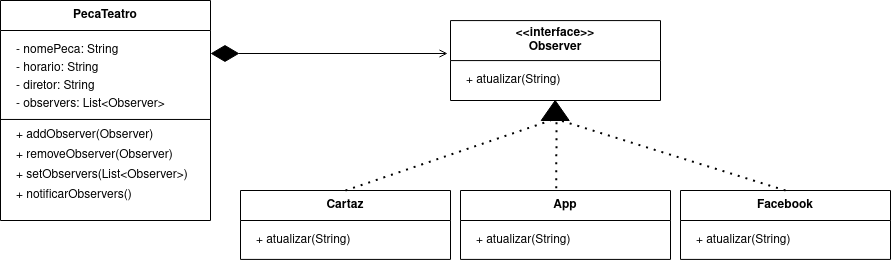

The diagram above was exported from draw.io. Its source (the exported page's mxGraphModel, read from the mxfile embedded in the PNG):
<mxGraphModel dx="972" dy="568" grid="1" gridSize="10" guides="1" tooltips="1" connect="1" arrows="1" fold="1" page="1" pageScale="1" pageWidth="827" pageHeight="1169" math="0" shadow="0">
  <root>
    <mxCell id="0" />
    <mxCell id="1" parent="0" />
    <mxCell id="Xa7SE5v4X1ZXLmkuabXS-1" value="&lt;div&gt;&amp;lt;&amp;lt;interface&amp;gt;&amp;gt;&lt;/div&gt;&lt;div&gt;Observer&lt;br&gt;&lt;/div&gt;" style="swimlane;whiteSpace=wrap;html=1;rotation=0;startSize=40;" vertex="1" parent="1">
      <mxGeometry x="500" y="70.09" width="210" height="79.91" as="geometry" />
    </mxCell>
    <mxCell id="Xa7SE5v4X1ZXLmkuabXS-3" value="+ atualizar(String)" style="text;strokeColor=none;fillColor=none;align=left;verticalAlign=middle;spacingLeft=4;spacingRight=4;overflow=hidden;points=[[0,0.5],[1,0.5]];portConstraint=eastwest;rotatable=0;whiteSpace=wrap;html=1;" vertex="1" parent="Xa7SE5v4X1ZXLmkuabXS-1">
      <mxGeometry x="9.91" y="44.959999999999994" width="190.17" height="30" as="geometry" />
    </mxCell>
    <mxCell id="Xa7SE5v4X1ZXLmkuabXS-6" value="&lt;div&gt;Cartaz&lt;/div&gt;" style="swimlane;whiteSpace=wrap;html=1;rotation=0;startSize=30;" vertex="1" parent="1">
      <mxGeometry x="290" y="240" width="210" height="68.91" as="geometry" />
    </mxCell>
    <mxCell id="Xa7SE5v4X1ZXLmkuabXS-10" value="+ atualizar(String)" style="text;strokeColor=none;fillColor=none;align=left;verticalAlign=middle;spacingLeft=4;spacingRight=4;overflow=hidden;points=[[0,0.5],[1,0.5]];portConstraint=eastwest;rotatable=0;whiteSpace=wrap;html=1;" vertex="1" parent="Xa7SE5v4X1ZXLmkuabXS-6">
      <mxGeometry x="9.910000000000025" y="34.959999999999994" width="190.17" height="30" as="geometry" />
    </mxCell>
    <mxCell id="Xa7SE5v4X1ZXLmkuabXS-14" value="PecaTeatro" style="swimlane;whiteSpace=wrap;html=1;rotation=0;startSize=30;" vertex="1" parent="1">
      <mxGeometry x="50" y="50" width="210" height="220" as="geometry" />
    </mxCell>
    <mxCell id="Xa7SE5v4X1ZXLmkuabXS-16" value="- nomePeca: String" style="text;strokeColor=none;fillColor=none;align=left;verticalAlign=middle;spacingLeft=4;spacingRight=4;overflow=hidden;points=[[0,0.5],[1,0.5]];portConstraint=eastwest;rotatable=0;whiteSpace=wrap;html=1;" vertex="1" parent="Xa7SE5v4X1ZXLmkuabXS-14">
      <mxGeometry x="9.910000000000025" y="34.959999999999994" width="190.17" height="30" as="geometry" />
    </mxCell>
    <mxCell id="Xa7SE5v4X1ZXLmkuabXS-15" value="- horario: String" style="text;strokeColor=none;fillColor=none;align=left;verticalAlign=middle;spacingLeft=4;spacingRight=4;overflow=hidden;points=[[0,0.5],[1,0.5]];portConstraint=eastwest;rotatable=0;whiteSpace=wrap;html=1;" vertex="1" parent="Xa7SE5v4X1ZXLmkuabXS-14">
      <mxGeometry x="9.909999999999997" y="52.96" width="190.17" height="30" as="geometry" />
    </mxCell>
    <mxCell id="Xa7SE5v4X1ZXLmkuabXS-18" value="" style="endArrow=none;html=1;rounded=0;" edge="1" parent="Xa7SE5v4X1ZXLmkuabXS-14">
      <mxGeometry width="50" height="50" relative="1" as="geometry">
        <mxPoint x="210" y="118.96000000000001" as="sourcePoint" />
        <mxPoint y="118.96000000000001" as="targetPoint" />
      </mxGeometry>
    </mxCell>
    <mxCell id="Xa7SE5v4X1ZXLmkuabXS-21" value="+ addObserver(Observer)" style="text;strokeColor=none;fillColor=none;align=left;verticalAlign=middle;spacingLeft=4;spacingRight=4;overflow=hidden;points=[[0,0.5],[1,0.5]];portConstraint=eastwest;rotatable=0;whiteSpace=wrap;html=1;" vertex="1" parent="Xa7SE5v4X1ZXLmkuabXS-14">
      <mxGeometry x="9.909999999999997" y="119.99999999999997" width="190.17" height="30" as="geometry" />
    </mxCell>
    <mxCell id="Xa7SE5v4X1ZXLmkuabXS-22" value="+ removeObserver(Observer)" style="text;strokeColor=none;fillColor=none;align=left;verticalAlign=middle;spacingLeft=4;spacingRight=4;overflow=hidden;points=[[0,0.5],[1,0.5]];portConstraint=eastwest;rotatable=0;whiteSpace=wrap;html=1;" vertex="1" parent="Xa7SE5v4X1ZXLmkuabXS-14">
      <mxGeometry x="9.909999999999998" y="140" width="190.17" height="30" as="geometry" />
    </mxCell>
    <mxCell id="Xa7SE5v4X1ZXLmkuabXS-35" value="- observers: List&amp;lt;Observer&amp;gt;" style="text;strokeColor=none;fillColor=none;align=left;verticalAlign=middle;spacingLeft=4;spacingRight=4;overflow=hidden;points=[[0,0.5],[1,0.5]];portConstraint=eastwest;rotatable=0;whiteSpace=wrap;html=1;" vertex="1" parent="Xa7SE5v4X1ZXLmkuabXS-14">
      <mxGeometry x="9.919999999999995" y="88.95999999999998" width="190.17" height="30" as="geometry" />
    </mxCell>
    <mxCell id="Xa7SE5v4X1ZXLmkuabXS-36" value="+ setObservers(List&amp;lt;Observer&amp;gt;)" style="text;strokeColor=none;fillColor=none;align=left;verticalAlign=middle;spacingLeft=4;spacingRight=4;overflow=hidden;points=[[0,0.5],[1,0.5]];portConstraint=eastwest;rotatable=0;whiteSpace=wrap;html=1;" vertex="1" parent="Xa7SE5v4X1ZXLmkuabXS-14">
      <mxGeometry x="9.919999999999995" y="160" width="190.17" height="30" as="geometry" />
    </mxCell>
    <mxCell id="Xa7SE5v4X1ZXLmkuabXS-37" value="+ notificarObservers()" style="text;strokeColor=none;fillColor=none;align=left;verticalAlign=middle;spacingLeft=4;spacingRight=4;overflow=hidden;points=[[0,0.5],[1,0.5]];portConstraint=eastwest;rotatable=0;whiteSpace=wrap;html=1;" vertex="1" parent="Xa7SE5v4X1ZXLmkuabXS-14">
      <mxGeometry x="9.909999999999984" y="180" width="190.17" height="30" as="geometry" />
    </mxCell>
    <mxCell id="Xa7SE5v4X1ZXLmkuabXS-24" value="" style="endArrow=none;dashed=1;html=1;dashPattern=1 3;strokeWidth=2;rounded=0;exitX=0.5;exitY=0;exitDx=0;exitDy=0;" edge="1" parent="1" source="Xa7SE5v4X1ZXLmkuabXS-6">
      <mxGeometry width="50" height="50" relative="1" as="geometry">
        <mxPoint x="390" y="280" as="sourcePoint" />
        <mxPoint x="600" y="170" as="targetPoint" />
      </mxGeometry>
    </mxCell>
    <mxCell id="Xa7SE5v4X1ZXLmkuabXS-25" value="" style="shape=mxgraph.arrows2.wedgeArrow;html=1;bendable=0;startWidth=14;fillColor=strokeColor;defaultFillColor=invert;defaultGradientColor=invert;rounded=0;" edge="1" parent="1">
      <mxGeometry width="100" height="100" relative="1" as="geometry">
        <mxPoint x="604.71" y="170" as="sourcePoint" />
        <mxPoint x="604.71" y="150" as="targetPoint" />
      </mxGeometry>
    </mxCell>
    <mxCell id="Xa7SE5v4X1ZXLmkuabXS-26" value="" style="endArrow=open;html=1;rounded=0;entryX=-0.014;entryY=0.412;entryDx=0;entryDy=0;entryPerimeter=0;endFill=0;startArrow=diamondThin;startFill=1;startSize=26;sourcePerimeterSpacing=7;" edge="1" parent="1" target="Xa7SE5v4X1ZXLmkuabXS-1">
      <mxGeometry width="50" height="50" relative="1" as="geometry">
        <mxPoint x="260" y="103" as="sourcePoint" />
        <mxPoint x="440" y="230" as="targetPoint" />
        <Array as="points" />
      </mxGeometry>
    </mxCell>
    <mxCell id="Xa7SE5v4X1ZXLmkuabXS-29" value="&lt;div&gt;App&lt;/div&gt;" style="swimlane;whiteSpace=wrap;html=1;rotation=0;startSize=30;" vertex="1" parent="1">
      <mxGeometry x="510" y="240" width="210" height="68.91" as="geometry" />
    </mxCell>
    <mxCell id="Xa7SE5v4X1ZXLmkuabXS-30" value="+ atualizar(String)" style="text;strokeColor=none;fillColor=none;align=left;verticalAlign=middle;spacingLeft=4;spacingRight=4;overflow=hidden;points=[[0,0.5],[1,0.5]];portConstraint=eastwest;rotatable=0;whiteSpace=wrap;html=1;" vertex="1" parent="Xa7SE5v4X1ZXLmkuabXS-29">
      <mxGeometry x="9.910000000000025" y="34.959999999999994" width="190.17" height="30" as="geometry" />
    </mxCell>
    <mxCell id="Xa7SE5v4X1ZXLmkuabXS-31" value="" style="endArrow=none;dashed=1;html=1;dashPattern=1 3;strokeWidth=2;rounded=0;exitX=0.456;exitY=-0.033;exitDx=0;exitDy=0;exitPerimeter=0;" edge="1" parent="1" source="Xa7SE5v4X1ZXLmkuabXS-29">
      <mxGeometry width="50" height="50" relative="1" as="geometry">
        <mxPoint x="475" y="251" as="sourcePoint" />
        <mxPoint x="606" y="170" as="targetPoint" />
      </mxGeometry>
    </mxCell>
    <mxCell id="Xa7SE5v4X1ZXLmkuabXS-32" value="&lt;div&gt;Facebook&lt;/div&gt;" style="swimlane;whiteSpace=wrap;html=1;rotation=0;startSize=30;" vertex="1" parent="1">
      <mxGeometry x="730" y="240" width="210" height="68.91" as="geometry" />
    </mxCell>
    <mxCell id="Xa7SE5v4X1ZXLmkuabXS-33" value="+ atualizar(String)" style="text;strokeColor=none;fillColor=none;align=left;verticalAlign=middle;spacingLeft=4;spacingRight=4;overflow=hidden;points=[[0,0.5],[1,0.5]];portConstraint=eastwest;rotatable=0;whiteSpace=wrap;html=1;" vertex="1" parent="Xa7SE5v4X1ZXLmkuabXS-32">
      <mxGeometry x="9.910000000000025" y="34.959999999999994" width="190.17" height="30" as="geometry" />
    </mxCell>
    <mxCell id="Xa7SE5v4X1ZXLmkuabXS-34" value="" style="endArrow=none;dashed=1;html=1;dashPattern=1 3;strokeWidth=2;rounded=0;exitX=0.5;exitY=0;exitDx=0;exitDy=0;" edge="1" parent="1" source="Xa7SE5v4X1ZXLmkuabXS-32">
      <mxGeometry width="50" height="50" relative="1" as="geometry">
        <mxPoint x="616" y="248" as="sourcePoint" />
        <mxPoint x="610" y="170" as="targetPoint" />
      </mxGeometry>
    </mxCell>
    <mxCell id="Xa7SE5v4X1ZXLmkuabXS-28" value="- diretor: String" style="text;strokeColor=none;fillColor=none;align=left;verticalAlign=middle;spacingLeft=4;spacingRight=4;overflow=hidden;points=[[0,0.5],[1,0.5]];portConstraint=eastwest;rotatable=0;whiteSpace=wrap;html=1;" vertex="1" parent="1">
      <mxGeometry x="59.91" y="120.95999999999998" width="190.17" height="30" as="geometry" />
    </mxCell>
  </root>
</mxGraphModel>